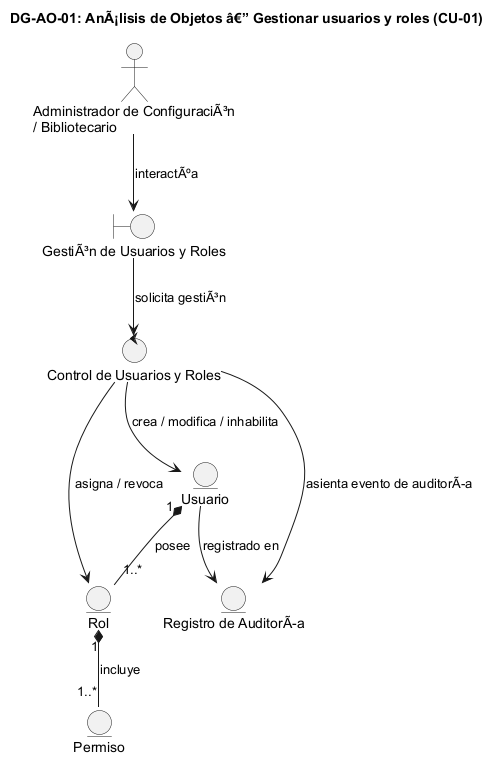

The diagram above was rendered by PlantUML. Its source (embedded in the PNG):
@startuml DG-AO-01
skinparam shadowing false
skinparam roundcorner 8
skinparam defaultFontName Arial
skinparam sequenceMessageAlign center

title <b>DG-AO-01: AnÃ¡lisis de Objetos â€” Gestionar usuarios y roles (CU-01)</b>

actor "Administrador de ConfiguraciÃ³n\n/ Bibliotecario" as ACT

boundary "GestiÃ³n de Usuarios y Roles" as B
control "Control de Usuarios y Roles" as C

entity "Usuario" as E_USR
entity "Rol" as E_ROL
entity "Permiso" as E_PERM
entity "Registro de AuditorÃa" as E_AUD

ACT --> B : "interactÃºa"
B --> C : "solicita gestiÃ³n"
C --> E_USR : "crea / modifica / inhabilita"
C --> E_ROL : "asigna / revoca"
C --> E_AUD : "asienta evento de auditorÃa"
E_USR "1" *-- "1..*" E_ROL : "posee"
E_ROL "1" *-- "1..*" E_PERM : "incluye"
E_USR --> E_AUD : "registrado en"

@enduml